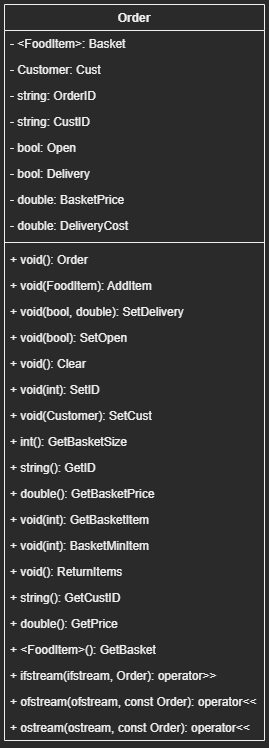

The diagram above was exported from draw.io. Its source (the exported page's mxGraphModel, read from the mxfile embedded in the PNG):
<mxGraphModel dx="2115" dy="1869" grid="1" gridSize="10" guides="1" tooltips="1" connect="1" arrows="1" fold="1" page="1" pageScale="1" pageWidth="1169" pageHeight="827" math="0" shadow="0">
  <root>
    <mxCell id="0" />
    <mxCell id="1" parent="0" />
    <mxCell id="a0uEwqezZjmIqJrDaVoq-1" value="Order" style="swimlane;fontStyle=1;align=center;verticalAlign=top;childLayout=stackLayout;horizontal=1;startSize=26;horizontalStack=0;resizeParent=1;resizeParentMax=0;resizeLast=0;collapsible=1;marginBottom=0;" vertex="1" parent="1">
      <mxGeometry x="390" y="-810" width="260" height="736" as="geometry" />
    </mxCell>
    <mxCell id="a0uEwqezZjmIqJrDaVoq-2" value="- &lt;FoodItem&gt;: Basket" style="text;strokeColor=none;fillColor=none;align=left;verticalAlign=top;spacingLeft=4;spacingRight=4;overflow=hidden;rotatable=0;points=[[0,0.5],[1,0.5]];portConstraint=eastwest;" vertex="1" parent="a0uEwqezZjmIqJrDaVoq-1">
      <mxGeometry y="26" width="260" height="26" as="geometry" />
    </mxCell>
    <mxCell id="a0uEwqezZjmIqJrDaVoq-3" value="- Customer: Cust" style="text;strokeColor=none;fillColor=none;align=left;verticalAlign=top;spacingLeft=4;spacingRight=4;overflow=hidden;rotatable=0;points=[[0,0.5],[1,0.5]];portConstraint=eastwest;" vertex="1" parent="a0uEwqezZjmIqJrDaVoq-1">
      <mxGeometry y="52" width="260" height="26" as="geometry" />
    </mxCell>
    <mxCell id="a0uEwqezZjmIqJrDaVoq-4" value="- string: OrderID" style="text;strokeColor=none;fillColor=none;align=left;verticalAlign=top;spacingLeft=4;spacingRight=4;overflow=hidden;rotatable=0;points=[[0,0.5],[1,0.5]];portConstraint=eastwest;" vertex="1" parent="a0uEwqezZjmIqJrDaVoq-1">
      <mxGeometry y="78" width="260" height="26" as="geometry" />
    </mxCell>
    <mxCell id="a0uEwqezZjmIqJrDaVoq-5" value="- string: CustID" style="text;strokeColor=none;fillColor=none;align=left;verticalAlign=top;spacingLeft=4;spacingRight=4;overflow=hidden;rotatable=0;points=[[0,0.5],[1,0.5]];portConstraint=eastwest;" vertex="1" parent="a0uEwqezZjmIqJrDaVoq-1">
      <mxGeometry y="104" width="260" height="26" as="geometry" />
    </mxCell>
    <mxCell id="a0uEwqezZjmIqJrDaVoq-6" value="- bool: Open" style="text;strokeColor=none;fillColor=none;align=left;verticalAlign=top;spacingLeft=4;spacingRight=4;overflow=hidden;rotatable=0;points=[[0,0.5],[1,0.5]];portConstraint=eastwest;" vertex="1" parent="a0uEwqezZjmIqJrDaVoq-1">
      <mxGeometry y="130" width="260" height="26" as="geometry" />
    </mxCell>
    <mxCell id="a0uEwqezZjmIqJrDaVoq-7" value="- bool: Delivery" style="text;strokeColor=none;fillColor=none;align=left;verticalAlign=top;spacingLeft=4;spacingRight=4;overflow=hidden;rotatable=0;points=[[0,0.5],[1,0.5]];portConstraint=eastwest;" vertex="1" parent="a0uEwqezZjmIqJrDaVoq-1">
      <mxGeometry y="156" width="260" height="26" as="geometry" />
    </mxCell>
    <mxCell id="a0uEwqezZjmIqJrDaVoq-8" value="- double: BasketPrice" style="text;strokeColor=none;fillColor=none;align=left;verticalAlign=top;spacingLeft=4;spacingRight=4;overflow=hidden;rotatable=0;points=[[0,0.5],[1,0.5]];portConstraint=eastwest;" vertex="1" parent="a0uEwqezZjmIqJrDaVoq-1">
      <mxGeometry y="182" width="260" height="26" as="geometry" />
    </mxCell>
    <mxCell id="a0uEwqezZjmIqJrDaVoq-9" value="- double: DeliveryCost" style="text;strokeColor=none;fillColor=none;align=left;verticalAlign=top;spacingLeft=4;spacingRight=4;overflow=hidden;rotatable=0;points=[[0,0.5],[1,0.5]];portConstraint=eastwest;" vertex="1" parent="a0uEwqezZjmIqJrDaVoq-1">
      <mxGeometry y="208" width="260" height="26" as="geometry" />
    </mxCell>
    <mxCell id="a0uEwqezZjmIqJrDaVoq-10" value="" style="line;strokeWidth=1;fillColor=none;align=left;verticalAlign=middle;spacingTop=-1;spacingLeft=3;spacingRight=3;rotatable=0;labelPosition=right;points=[];portConstraint=eastwest;" vertex="1" parent="a0uEwqezZjmIqJrDaVoq-1">
      <mxGeometry y="234" width="260" height="8" as="geometry" />
    </mxCell>
    <mxCell id="a0uEwqezZjmIqJrDaVoq-11" value="+ void(): Order" style="text;strokeColor=none;fillColor=none;align=left;verticalAlign=top;spacingLeft=4;spacingRight=4;overflow=hidden;rotatable=0;points=[[0,0.5],[1,0.5]];portConstraint=eastwest;" vertex="1" parent="a0uEwqezZjmIqJrDaVoq-1">
      <mxGeometry y="242" width="260" height="26" as="geometry" />
    </mxCell>
    <mxCell id="a0uEwqezZjmIqJrDaVoq-12" value="+ void(FoodItem): AddItem" style="text;strokeColor=none;fillColor=none;align=left;verticalAlign=top;spacingLeft=4;spacingRight=4;overflow=hidden;rotatable=0;points=[[0,0.5],[1,0.5]];portConstraint=eastwest;" vertex="1" parent="a0uEwqezZjmIqJrDaVoq-1">
      <mxGeometry y="268" width="260" height="26" as="geometry" />
    </mxCell>
    <mxCell id="a0uEwqezZjmIqJrDaVoq-13" value="+ void(bool, double): SetDelivery" style="text;strokeColor=none;fillColor=none;align=left;verticalAlign=top;spacingLeft=4;spacingRight=4;overflow=hidden;rotatable=0;points=[[0,0.5],[1,0.5]];portConstraint=eastwest;" vertex="1" parent="a0uEwqezZjmIqJrDaVoq-1">
      <mxGeometry y="294" width="260" height="26" as="geometry" />
    </mxCell>
    <mxCell id="a0uEwqezZjmIqJrDaVoq-14" value="+ void(bool): SetOpen" style="text;strokeColor=none;fillColor=none;align=left;verticalAlign=top;spacingLeft=4;spacingRight=4;overflow=hidden;rotatable=0;points=[[0,0.5],[1,0.5]];portConstraint=eastwest;" vertex="1" parent="a0uEwqezZjmIqJrDaVoq-1">
      <mxGeometry y="320" width="260" height="26" as="geometry" />
    </mxCell>
    <mxCell id="a0uEwqezZjmIqJrDaVoq-15" value="+ void(): Clear" style="text;strokeColor=none;fillColor=none;align=left;verticalAlign=top;spacingLeft=4;spacingRight=4;overflow=hidden;rotatable=0;points=[[0,0.5],[1,0.5]];portConstraint=eastwest;" vertex="1" parent="a0uEwqezZjmIqJrDaVoq-1">
      <mxGeometry y="346" width="260" height="26" as="geometry" />
    </mxCell>
    <mxCell id="a0uEwqezZjmIqJrDaVoq-16" value="+ void(int): SetID" style="text;strokeColor=none;fillColor=none;align=left;verticalAlign=top;spacingLeft=4;spacingRight=4;overflow=hidden;rotatable=0;points=[[0,0.5],[1,0.5]];portConstraint=eastwest;" vertex="1" parent="a0uEwqezZjmIqJrDaVoq-1">
      <mxGeometry y="372" width="260" height="26" as="geometry" />
    </mxCell>
    <mxCell id="a0uEwqezZjmIqJrDaVoq-17" value="+ void(Customer): SetCust" style="text;strokeColor=none;fillColor=none;align=left;verticalAlign=top;spacingLeft=4;spacingRight=4;overflow=hidden;rotatable=0;points=[[0,0.5],[1,0.5]];portConstraint=eastwest;" vertex="1" parent="a0uEwqezZjmIqJrDaVoq-1">
      <mxGeometry y="398" width="260" height="26" as="geometry" />
    </mxCell>
    <mxCell id="a0uEwqezZjmIqJrDaVoq-18" value="+ int(): GetBasketSize" style="text;strokeColor=none;fillColor=none;align=left;verticalAlign=top;spacingLeft=4;spacingRight=4;overflow=hidden;rotatable=0;points=[[0,0.5],[1,0.5]];portConstraint=eastwest;" vertex="1" parent="a0uEwqezZjmIqJrDaVoq-1">
      <mxGeometry y="424" width="260" height="26" as="geometry" />
    </mxCell>
    <mxCell id="a0uEwqezZjmIqJrDaVoq-19" value="+ string(): GetID" style="text;strokeColor=none;fillColor=none;align=left;verticalAlign=top;spacingLeft=4;spacingRight=4;overflow=hidden;rotatable=0;points=[[0,0.5],[1,0.5]];portConstraint=eastwest;" vertex="1" parent="a0uEwqezZjmIqJrDaVoq-1">
      <mxGeometry y="450" width="260" height="26" as="geometry" />
    </mxCell>
    <mxCell id="a0uEwqezZjmIqJrDaVoq-20" value="+ double(): GetBasketPrice" style="text;strokeColor=none;fillColor=none;align=left;verticalAlign=top;spacingLeft=4;spacingRight=4;overflow=hidden;rotatable=0;points=[[0,0.5],[1,0.5]];portConstraint=eastwest;" vertex="1" parent="a0uEwqezZjmIqJrDaVoq-1">
      <mxGeometry y="476" width="260" height="26" as="geometry" />
    </mxCell>
    <mxCell id="a0uEwqezZjmIqJrDaVoq-21" value="+ void(int): GetBasketItem" style="text;strokeColor=none;fillColor=none;align=left;verticalAlign=top;spacingLeft=4;spacingRight=4;overflow=hidden;rotatable=0;points=[[0,0.5],[1,0.5]];portConstraint=eastwest;" vertex="1" parent="a0uEwqezZjmIqJrDaVoq-1">
      <mxGeometry y="502" width="260" height="26" as="geometry" />
    </mxCell>
    <mxCell id="a0uEwqezZjmIqJrDaVoq-22" value="+ void(int): BasketMinItem" style="text;strokeColor=none;fillColor=none;align=left;verticalAlign=top;spacingLeft=4;spacingRight=4;overflow=hidden;rotatable=0;points=[[0,0.5],[1,0.5]];portConstraint=eastwest;" vertex="1" parent="a0uEwqezZjmIqJrDaVoq-1">
      <mxGeometry y="528" width="260" height="26" as="geometry" />
    </mxCell>
    <mxCell id="a0uEwqezZjmIqJrDaVoq-23" value="+ void(): ReturnItems" style="text;strokeColor=none;fillColor=none;align=left;verticalAlign=top;spacingLeft=4;spacingRight=4;overflow=hidden;rotatable=0;points=[[0,0.5],[1,0.5]];portConstraint=eastwest;" vertex="1" parent="a0uEwqezZjmIqJrDaVoq-1">
      <mxGeometry y="554" width="260" height="26" as="geometry" />
    </mxCell>
    <mxCell id="a0uEwqezZjmIqJrDaVoq-24" value="+ string(): GetCustID" style="text;strokeColor=none;fillColor=none;align=left;verticalAlign=top;spacingLeft=4;spacingRight=4;overflow=hidden;rotatable=0;points=[[0,0.5],[1,0.5]];portConstraint=eastwest;" vertex="1" parent="a0uEwqezZjmIqJrDaVoq-1">
      <mxGeometry y="580" width="260" height="26" as="geometry" />
    </mxCell>
    <mxCell id="a0uEwqezZjmIqJrDaVoq-25" value="+ double(): GetPrice" style="text;strokeColor=none;fillColor=none;align=left;verticalAlign=top;spacingLeft=4;spacingRight=4;overflow=hidden;rotatable=0;points=[[0,0.5],[1,0.5]];portConstraint=eastwest;" vertex="1" parent="a0uEwqezZjmIqJrDaVoq-1">
      <mxGeometry y="606" width="260" height="26" as="geometry" />
    </mxCell>
    <mxCell id="a0uEwqezZjmIqJrDaVoq-26" value="+ &lt;FoodItem&gt;(): GetBasket" style="text;strokeColor=none;fillColor=none;align=left;verticalAlign=top;spacingLeft=4;spacingRight=4;overflow=hidden;rotatable=0;points=[[0,0.5],[1,0.5]];portConstraint=eastwest;" vertex="1" parent="a0uEwqezZjmIqJrDaVoq-1">
      <mxGeometry y="632" width="260" height="26" as="geometry" />
    </mxCell>
    <mxCell id="a0uEwqezZjmIqJrDaVoq-27" value="+ ifstream(ifstream, Order): operator&gt;&gt;" style="text;strokeColor=none;fillColor=none;align=left;verticalAlign=top;spacingLeft=4;spacingRight=4;overflow=hidden;rotatable=0;points=[[0,0.5],[1,0.5]];portConstraint=eastwest;" vertex="1" parent="a0uEwqezZjmIqJrDaVoq-1">
      <mxGeometry y="658" width="260" height="26" as="geometry" />
    </mxCell>
    <mxCell id="a0uEwqezZjmIqJrDaVoq-28" value="+ ofstream(ofstream, const Order): operator&lt;&lt;" style="text;strokeColor=none;fillColor=none;align=left;verticalAlign=top;spacingLeft=4;spacingRight=4;overflow=hidden;rotatable=0;points=[[0,0.5],[1,0.5]];portConstraint=eastwest;" vertex="1" parent="a0uEwqezZjmIqJrDaVoq-1">
      <mxGeometry y="684" width="260" height="26" as="geometry" />
    </mxCell>
    <mxCell id="a0uEwqezZjmIqJrDaVoq-29" value="+ ostream(ostream, const Order): operator&lt;&lt;" style="text;strokeColor=none;fillColor=none;align=left;verticalAlign=top;spacingLeft=4;spacingRight=4;overflow=hidden;rotatable=0;points=[[0,0.5],[1,0.5]];portConstraint=eastwest;" vertex="1" parent="a0uEwqezZjmIqJrDaVoq-1">
      <mxGeometry y="710" width="260" height="26" as="geometry" />
    </mxCell>
  </root>
</mxGraphModel>